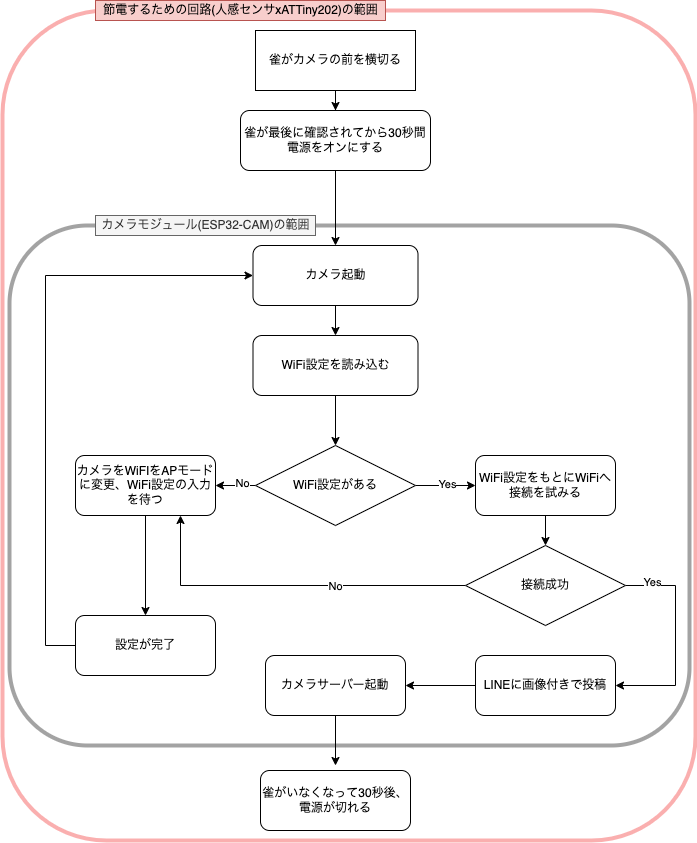

The diagram above was exported from draw.io. Its source (the exported page's mxGraphModel, read from the mxfile embedded in the PNG):
<mxGraphModel dx="1106" dy="876" grid="1" gridSize="10" guides="1" tooltips="1" connect="1" arrows="1" fold="1" page="1" pageScale="1" pageWidth="827" pageHeight="1169" math="0" shadow="0">
  <root>
    <mxCell id="0" />
    <mxCell id="1" parent="0" />
    <mxCell id="2" value="" style="rounded=1;whiteSpace=wrap;html=1;fillColor=none;strokeWidth=4;strokeColor=#FAAFAF;" vertex="1" parent="1">
      <mxGeometry x="47" y="90" width="693" height="830" as="geometry" />
    </mxCell>
    <mxCell id="3" value="" style="rounded=1;whiteSpace=wrap;html=1;fillColor=none;strokeWidth=4;strokeColor=#A3A3A3;" vertex="1" parent="1">
      <mxGeometry x="54" y="305" width="680" height="520" as="geometry" />
    </mxCell>
    <mxCell id="4" style="edgeStyle=orthogonalEdgeStyle;rounded=0;orthogonalLoop=1;jettySize=auto;html=1;" edge="1" source="5" target="22" parent="1">
      <mxGeometry relative="1" as="geometry" />
    </mxCell>
    <mxCell id="5" value="雀が最後に確認されてから30秒間電源をオンにする" style="rounded=1;whiteSpace=wrap;html=1;" vertex="1" parent="1">
      <mxGeometry x="285" y="190" width="190" height="60" as="geometry" />
    </mxCell>
    <mxCell id="6" style="edgeStyle=orthogonalEdgeStyle;rounded=0;orthogonalLoop=1;jettySize=auto;html=1;entryX=0;entryY=0.5;entryDx=0;entryDy=0;" edge="1" source="10" target="16" parent="1">
      <mxGeometry relative="1" as="geometry" />
    </mxCell>
    <mxCell id="7" value="Yes" style="edgeLabel;html=1;align=center;verticalAlign=middle;resizable=0;points=[];" vertex="1" connectable="0" parent="6">
      <mxGeometry x="0.0333" y="2" relative="1" as="geometry">
        <mxPoint as="offset" />
      </mxGeometry>
    </mxCell>
    <mxCell id="8" value="" style="edgeStyle=orthogonalEdgeStyle;rounded=0;orthogonalLoop=1;jettySize=auto;html=1;" edge="1" source="10" target="18" parent="1">
      <mxGeometry relative="1" as="geometry" />
    </mxCell>
    <mxCell id="9" value="No" style="edgeLabel;html=1;align=center;verticalAlign=middle;resizable=0;points=[];" vertex="1" connectable="0" parent="8">
      <mxGeometry x="-0.3" y="-3" relative="1" as="geometry">
        <mxPoint as="offset" />
      </mxGeometry>
    </mxCell>
    <mxCell id="10" value="WiFi設定がある" style="rhombus;whiteSpace=wrap;html=1;" vertex="1" parent="1">
      <mxGeometry x="300" y="525" width="160" height="80" as="geometry" />
    </mxCell>
    <mxCell id="11" style="edgeStyle=orthogonalEdgeStyle;rounded=0;orthogonalLoop=1;jettySize=auto;html=1;entryX=0.5;entryY=0;entryDx=0;entryDy=0;" edge="1" source="12" target="5" parent="1">
      <mxGeometry relative="1" as="geometry" />
    </mxCell>
    <mxCell id="12" value="雀がカメラの前を横切る" style="rounded=0;whiteSpace=wrap;html=1;" vertex="1" parent="1">
      <mxGeometry x="300" y="110" width="160" height="60" as="geometry" />
    </mxCell>
    <mxCell id="13" style="edgeStyle=orthogonalEdgeStyle;rounded=0;orthogonalLoop=1;jettySize=auto;html=1;entryX=0.5;entryY=0;entryDx=0;entryDy=0;" edge="1" source="14" target="10" parent="1">
      <mxGeometry relative="1" as="geometry" />
    </mxCell>
    <mxCell id="14" value="WiFi設定を読み込む" style="rounded=1;whiteSpace=wrap;html=1;" vertex="1" parent="1">
      <mxGeometry x="297.5" y="415" width="165" height="60" as="geometry" />
    </mxCell>
    <mxCell id="15" style="edgeStyle=orthogonalEdgeStyle;rounded=0;orthogonalLoop=1;jettySize=auto;html=1;" edge="1" source="16" target="27" parent="1">
      <mxGeometry relative="1" as="geometry" />
    </mxCell>
    <mxCell id="16" value="WiFi設定をもとにWiFiへ接続を試みる" style="rounded=1;whiteSpace=wrap;html=1;" vertex="1" parent="1">
      <mxGeometry x="520" y="535" width="140" height="60" as="geometry" />
    </mxCell>
    <mxCell id="17" style="edgeStyle=orthogonalEdgeStyle;rounded=0;orthogonalLoop=1;jettySize=auto;html=1;entryX=0.5;entryY=0;entryDx=0;entryDy=0;" edge="1" source="18" target="20" parent="1">
      <mxGeometry relative="1" as="geometry" />
    </mxCell>
    <mxCell id="18" value="カメラをWiFIをAPモードに変更、WiFi設定の入力を待つ" style="rounded=1;whiteSpace=wrap;html=1;" vertex="1" parent="1">
      <mxGeometry x="120" y="535" width="140" height="60" as="geometry" />
    </mxCell>
    <mxCell id="19" style="edgeStyle=orthogonalEdgeStyle;rounded=0;orthogonalLoop=1;jettySize=auto;html=1;entryX=0;entryY=0.5;entryDx=0;entryDy=0;" edge="1" source="20" target="22" parent="1">
      <mxGeometry relative="1" as="geometry">
        <Array as="points">
          <mxPoint x="90" y="725" />
          <mxPoint x="90" y="355" />
        </Array>
      </mxGeometry>
    </mxCell>
    <mxCell id="20" value="設定が完了" style="rounded=1;whiteSpace=wrap;html=1;" vertex="1" parent="1">
      <mxGeometry x="120" y="695" width="140" height="60" as="geometry" />
    </mxCell>
    <mxCell id="21" style="edgeStyle=orthogonalEdgeStyle;rounded=0;orthogonalLoop=1;jettySize=auto;html=1;" edge="1" source="22" target="14" parent="1">
      <mxGeometry relative="1" as="geometry" />
    </mxCell>
    <mxCell id="22" value="カメラ起動" style="rounded=1;whiteSpace=wrap;html=1;" vertex="1" parent="1">
      <mxGeometry x="297.5" y="325" width="165" height="60" as="geometry" />
    </mxCell>
    <mxCell id="23" style="edgeStyle=orthogonalEdgeStyle;rounded=0;orthogonalLoop=1;jettySize=auto;html=1;entryX=0.75;entryY=1;entryDx=0;entryDy=0;" edge="1" source="27" target="18" parent="1">
      <mxGeometry relative="1" as="geometry" />
    </mxCell>
    <mxCell id="24" value="No" style="edgeLabel;html=1;align=center;verticalAlign=middle;resizable=0;points=[];" vertex="1" connectable="0" parent="23">
      <mxGeometry x="-0.262" relative="1" as="geometry">
        <mxPoint as="offset" />
      </mxGeometry>
    </mxCell>
    <mxCell id="25" style="edgeStyle=orthogonalEdgeStyle;rounded=0;orthogonalLoop=1;jettySize=auto;html=1;entryX=1;entryY=0.5;entryDx=0;entryDy=0;" edge="1" source="27" target="29" parent="1">
      <mxGeometry relative="1" as="geometry">
        <Array as="points">
          <mxPoint x="720" y="665" />
          <mxPoint x="720" y="765" />
        </Array>
      </mxGeometry>
    </mxCell>
    <mxCell id="26" value="Yes" style="edgeLabel;html=1;align=center;verticalAlign=middle;resizable=0;points=[];" vertex="1" connectable="0" parent="25">
      <mxGeometry x="-0.7478" y="4" relative="1" as="geometry">
        <mxPoint as="offset" />
      </mxGeometry>
    </mxCell>
    <mxCell id="27" value="接続成功" style="rhombus;whiteSpace=wrap;html=1;" vertex="1" parent="1">
      <mxGeometry x="510" y="625" width="160" height="80" as="geometry" />
    </mxCell>
    <mxCell id="28" style="edgeStyle=orthogonalEdgeStyle;rounded=0;orthogonalLoop=1;jettySize=auto;html=1;entryX=1;entryY=0.5;entryDx=0;entryDy=0;" edge="1" source="29" target="31" parent="1">
      <mxGeometry relative="1" as="geometry" />
    </mxCell>
    <mxCell id="29" value="LINEに画像付きで投稿" style="rounded=1;whiteSpace=wrap;html=1;" vertex="1" parent="1">
      <mxGeometry x="520" y="735" width="140" height="60" as="geometry" />
    </mxCell>
    <mxCell id="30" style="edgeStyle=orthogonalEdgeStyle;rounded=0;orthogonalLoop=1;jettySize=auto;html=1;entryX=0.5;entryY=0;entryDx=0;entryDy=0;" edge="1" source="31" parent="1">
      <mxGeometry relative="1" as="geometry">
        <mxPoint x="380" y="845" as="targetPoint" />
      </mxGeometry>
    </mxCell>
    <mxCell id="31" value="カメラサーバー起動" style="rounded=1;whiteSpace=wrap;html=1;" vertex="1" parent="1">
      <mxGeometry x="310" y="735" width="140" height="60" as="geometry" />
    </mxCell>
    <mxCell id="32" value="雀がいなくなって30秒後、電源が切れる" style="rounded=1;whiteSpace=wrap;html=1;" vertex="1" parent="1">
      <mxGeometry x="305" y="850" width="150" height="60" as="geometry" />
    </mxCell>
    <mxCell id="33" value="カメラモジュール(ESP32-CAM)の範囲" style="text;html=1;align=center;verticalAlign=middle;resizable=0;points=[];autosize=1;strokeColor=#666666;fillColor=#f5f5f5;fontColor=#333333;" vertex="1" parent="1">
      <mxGeometry x="140" y="295" width="220" height="20" as="geometry" />
    </mxCell>
    <mxCell id="34" value="節電するための回路(人感センサxATTiny202)の範囲" style="text;html=1;align=center;verticalAlign=middle;resizable=0;points=[];autosize=1;strokeColor=#b85450;fillColor=#f8cecc;" vertex="1" parent="1">
      <mxGeometry x="140" y="80" width="290" height="20" as="geometry" />
    </mxCell>
  </root>
</mxGraphModel>